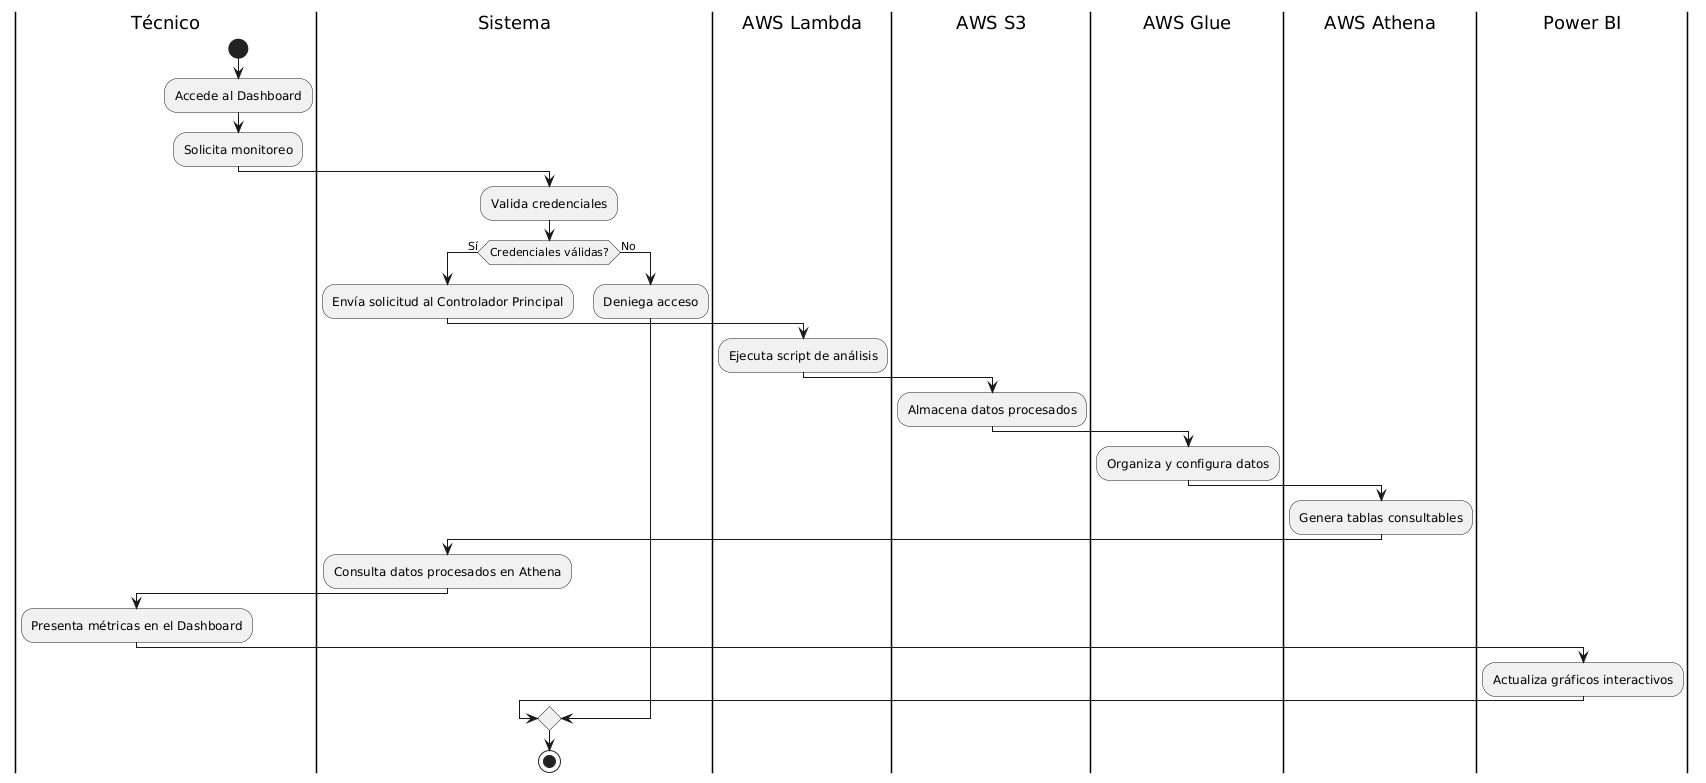

The diagram above was rendered by PlantUML. Its source (embedded in the PNG):
@startuml
|Técnico|
start
:Accede al Dashboard;
:Solicita monitoreo;
|Sistema|
:Valida credenciales;
if (Credenciales válidas?) then (Sí)
  :Envía solicitud al Controlador Principal;
  |AWS Lambda|
  :Ejecuta script de análisis;
  |AWS S3|
  :Almacena datos procesados;
  |AWS Glue|
  :Organiza y configura datos;
  |AWS Athena|
  :Genera tablas consultables;
  |Sistema|
  :Consulta datos procesados en Athena;
  |Técnico|
  :Presenta métricas en el Dashboard;
  |Power BI|
  :Actualiza gráficos interactivos;
else (No)
  |Sistema|
  :Deniega acceso;
endif
stop
@enduml